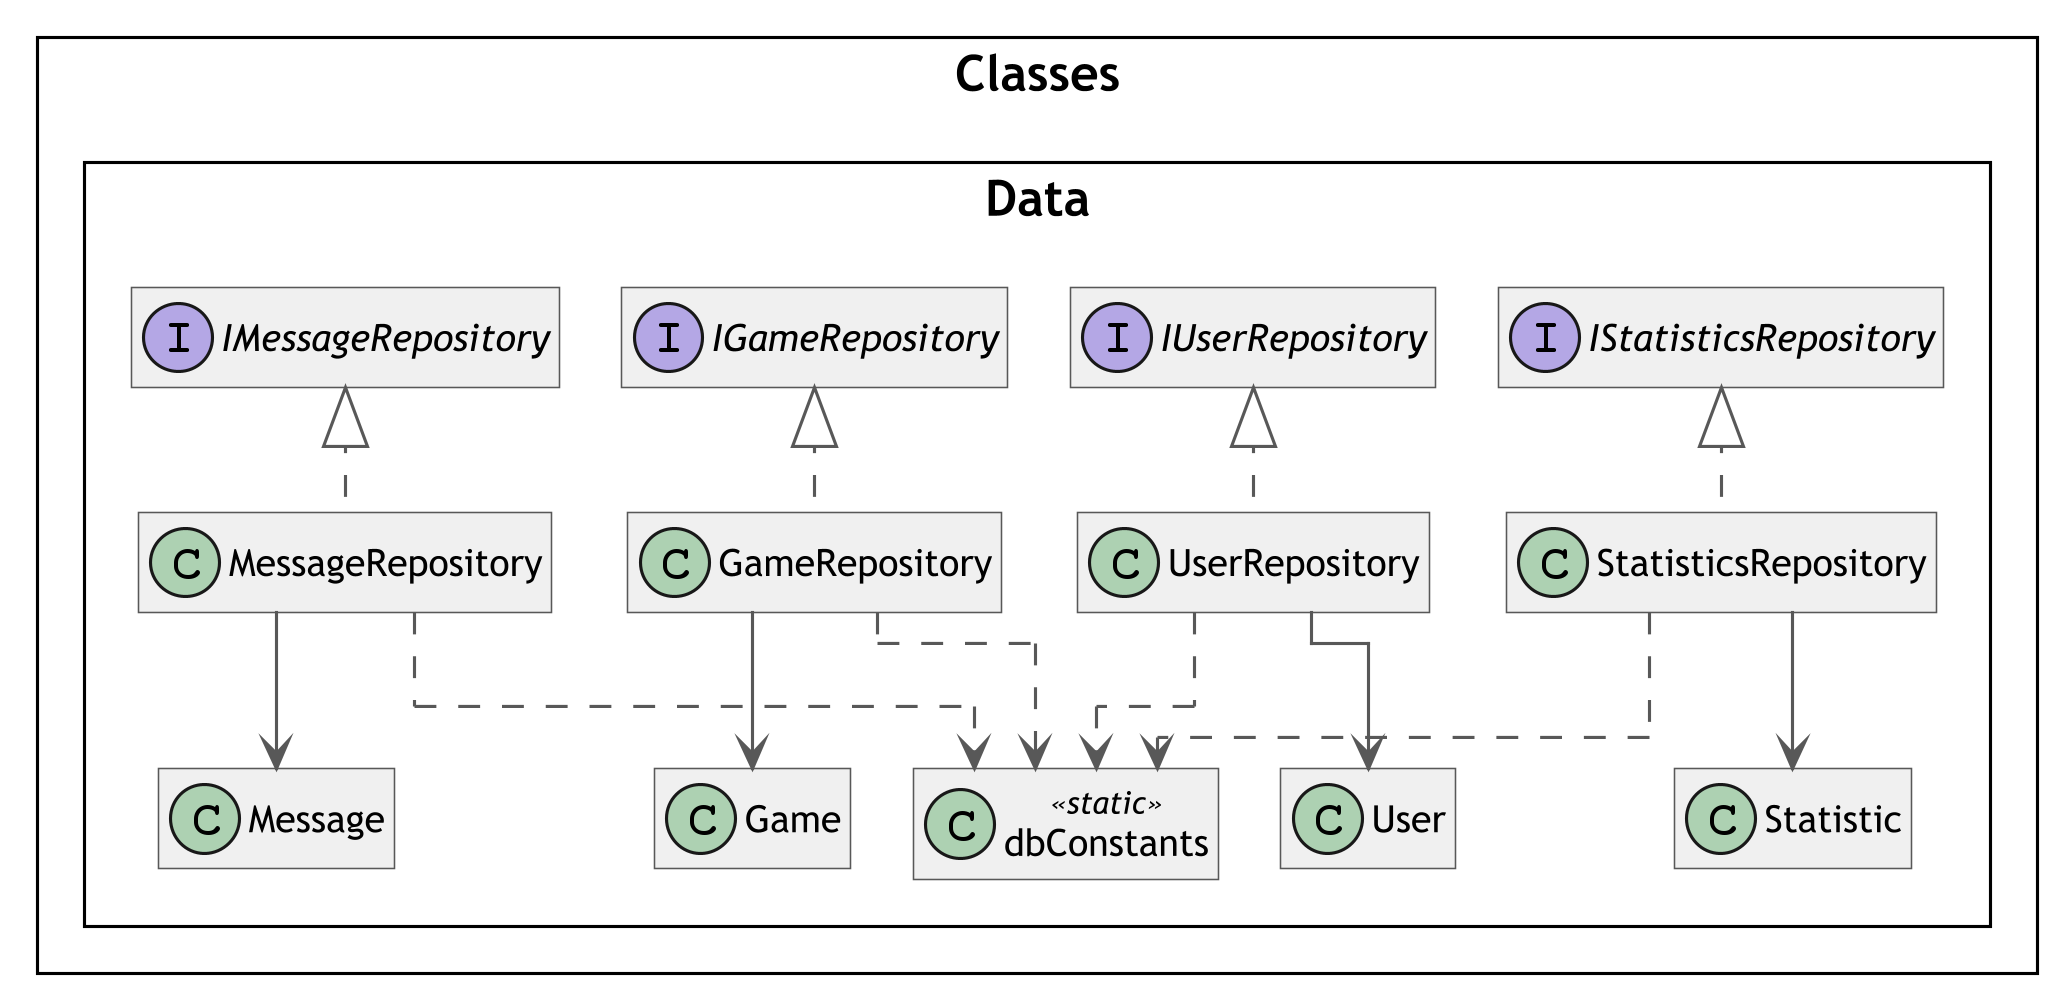

The diagram above was rendered by PlantUML. Its source (embedded in the PNG):
@startuml Data
skinparam classAttributeIconSize 0
skinparam classFontSize 16
skinparam classFontName Trebuchet MS
skinparam classBackgroundColor #F0F0F0
skinparam classBorderColor #585858
skinparam classArrowColor #585858
skinparam wrapWidth 400
skinparam RoundCorner 0
skinparam DefaultFontName Trebuchet MS
skinparam DefaultFontSize 16
skinparam ClassFontSize 16
skinparam TitleFontSize 20
skinparam ClassAttributeFontSize 12
skinparam ClassStereotypeFontSize 10
skinparam ArrowFontSize 10
skinparam Dpi 300
skinparam svgAntiAlias true
skinparam Linetype ortho
skinparam Nodesep 50
skinparam ranksep 75
skinparam groupInheritance 2
skinparam packageStyle Rectangle
!pragma layout elk

left to right direction

package Classes <<Rectangle>> {
    package Data <<Rectangle>> {
        interface IGameRepository
        interface IMessageRepository
        interface IStatisticsRepository
        interface IUserRepository
        class dbConstants <<static>>
        class Game
        class Message
        class Statistic
        class User
        class GameRepository implements IGameRepository
        class MessageRepository implements IMessageRepository
        class StatisticsRepository implements IStatisticsRepository
        class UserRepository implements IUserRepository
    }
}

MessageRepository --> Message
MessageRepository ..> dbConstants
GameRepository --> Game
GameRepository ..> dbConstants
StatisticsRepository --> Statistic
StatisticsRepository ..> dbConstants
UserRepository --> User
UserRepository ..> dbConstants

hide members
@enduml